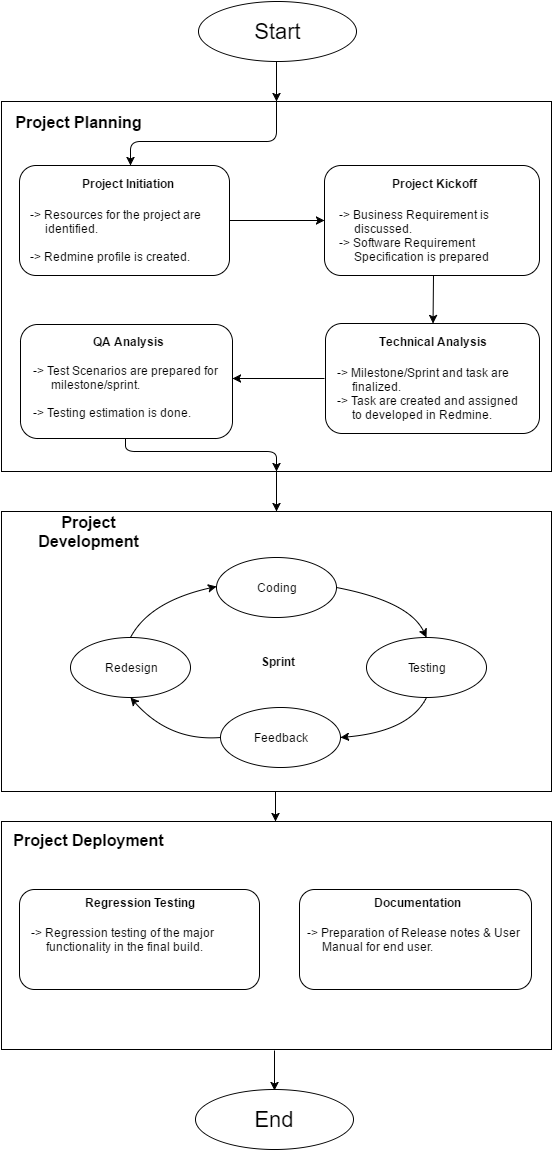

The diagram above was exported from draw.io. Its source (the exported page's mxGraphModel, read from the mxfile embedded in the PNG):
<mxGraphModel dx="1430" dy="799" grid="1" gridSize="10" guides="1" tooltips="1" connect="1" arrows="1" fold="1" page="1" pageScale="1" pageWidth="826" pageHeight="1169" background="#ffffff" math="0" shadow="0">
  <root>
    <mxCell id="0" />
    <mxCell id="1" parent="0" />
    <mxCell id="2" value="" style="ellipse;whiteSpace=wrap;html=1;" parent="1" vertex="1">
      <mxGeometry x="349" y="12" width="158" height="60" as="geometry" />
    </mxCell>
    <mxCell id="3" value="&lt;font style=&quot;font-size: 22px&quot;&gt;Start&lt;/font&gt;" style="text;html=1;strokeColor=none;fillColor=none;align=center;verticalAlign=middle;whiteSpace=wrap;" parent="1" vertex="1">
      <mxGeometry x="408" y="32" width="40" height="20" as="geometry" />
    </mxCell>
    <mxCell id="4" value="" style="whiteSpace=wrap;html=1;" parent="1" vertex="1">
      <mxGeometry x="152" y="112" width="550" height="370" as="geometry" />
    </mxCell>
    <mxCell id="5" value="" style="endArrow=classic;html=1;" parent="1" edge="1">
      <mxGeometry width="50" height="50" relative="1" as="geometry">
        <mxPoint x="427" y="72" as="sourcePoint" />
        <mxPoint x="427" y="112" as="targetPoint" />
      </mxGeometry>
    </mxCell>
    <mxCell id="6" value="&lt;b&gt;&lt;font style=&quot;font-size: 16px&quot;&gt;Project Planning&lt;/font&gt;&lt;/b&gt;" style="text;html=1;strokeColor=none;fillColor=none;align=center;verticalAlign=middle;whiteSpace=wrap;" parent="1" vertex="1">
      <mxGeometry x="159" y="122" width="141" height="20" as="geometry" />
    </mxCell>
    <mxCell id="7" value="" style="rounded=1;whiteSpace=wrap;html=1;" parent="1" vertex="1">
      <mxGeometry x="170" y="176" width="210" height="110" as="geometry" />
    </mxCell>
    <mxCell id="8" value="" style="rounded=1;whiteSpace=wrap;html=1;" parent="1" vertex="1">
      <mxGeometry x="475" y="176" width="215" height="110" as="geometry" />
    </mxCell>
    <mxCell id="9" value="" style="rounded=1;whiteSpace=wrap;html=1;" parent="1" vertex="1">
      <mxGeometry x="171" y="335" width="212" height="114" as="geometry" />
    </mxCell>
    <mxCell id="10" value="&lt;b&gt;Project Initiation&lt;/b&gt;" style="text;html=1;strokeColor=none;fillColor=none;align=center;verticalAlign=middle;whiteSpace=wrap;" parent="1" vertex="1">
      <mxGeometry x="223" y="184" width="110" height="20" as="geometry" />
    </mxCell>
    <mxCell id="11" value="&lt;b&gt;Project Kickoff&lt;/b&gt;" style="text;html=1;strokeColor=none;fillColor=none;align=center;verticalAlign=middle;whiteSpace=wrap;" parent="1" vertex="1">
      <mxGeometry x="529" y="184" width="110" height="20" as="geometry" />
    </mxCell>
    <mxCell id="13" value="" style="rounded=1;whiteSpace=wrap;html=1;" parent="1" vertex="1">
      <mxGeometry x="476" y="334" width="214" height="110" as="geometry" />
    </mxCell>
    <mxCell id="14" value="&lt;b&gt;QA Analysis&lt;/b&gt;" style="text;html=1;strokeColor=none;fillColor=none;align=center;verticalAlign=middle;whiteSpace=wrap;" parent="1" vertex="1">
      <mxGeometry x="223" y="342" width="110" height="20" as="geometry" />
    </mxCell>
    <mxCell id="15" value="&lt;div style=&quot;text-align: left&quot;&gt;&lt;span&gt;-&amp;gt; Resources for the project are &amp;nbsp; &amp;nbsp; &amp;nbsp; &amp;nbsp; &amp;nbsp;identified.&lt;/span&gt;&lt;/div&gt;&lt;div style=&quot;text-align: left&quot;&gt;&lt;span&gt;&lt;br&gt;&lt;/span&gt;&lt;/div&gt;&lt;div style=&quot;text-align: left&quot;&gt;&lt;span&gt;-&amp;gt; Redmine profile is created.&lt;/span&gt;&lt;/div&gt;" style="text;html=1;strokeColor=none;fillColor=none;align=center;verticalAlign=top;whiteSpace=wrap;" parent="1" vertex="1">
      <mxGeometry x="180" y="212" width="190" height="60" as="geometry" />
    </mxCell>
    <mxCell id="16" value="&lt;div style=&quot;text-align: left&quot;&gt;&lt;span&gt;-&amp;gt; Business Requirement is &amp;nbsp; &amp;nbsp; &amp;nbsp; &amp;nbsp; &amp;nbsp; &amp;nbsp; &amp;nbsp; &amp;nbsp; &amp;nbsp;discussed.&lt;/span&gt;&lt;/div&gt;&lt;div style=&quot;text-align: left&quot;&gt;&lt;span&gt;-&amp;gt; Software Requirement &amp;nbsp; &amp;nbsp; &amp;nbsp; &amp;nbsp; &amp;nbsp; &amp;nbsp; &amp;nbsp; &amp;nbsp; &amp;nbsp; &amp;nbsp; &amp;nbsp;Specification is prepared&lt;/span&gt;&lt;/div&gt;" style="text;html=1;strokeColor=none;fillColor=none;align=center;verticalAlign=top;whiteSpace=wrap;" parent="1" vertex="1">
      <mxGeometry x="489" y="212" width="190" height="60" as="geometry" />
    </mxCell>
    <mxCell id="12" value="&lt;b&gt;Technical Analysis&lt;/b&gt;" style="text;html=1;strokeColor=none;fillColor=none;align=center;verticalAlign=middle;whiteSpace=wrap;" parent="1" vertex="1">
      <mxGeometry x="529" y="342" width="110" height="20" as="geometry" />
    </mxCell>
    <mxCell id="17" value="&lt;div style=&quot;text-align: left&quot;&gt;&lt;span&gt;-&amp;gt; Test Scenarios are prepared for &amp;nbsp; &amp;nbsp; &amp;nbsp; milestone/sprint.&lt;/span&gt;&lt;/div&gt;&lt;div style=&quot;text-align: left&quot;&gt;&lt;span&gt;&lt;br&gt;&lt;/span&gt;&lt;/div&gt;&lt;div style=&quot;text-align: left&quot;&gt;&lt;span&gt;-&amp;gt; Testing estimation is done.&lt;/span&gt;&lt;/div&gt;" style="text;html=1;strokeColor=none;fillColor=none;align=center;verticalAlign=top;whiteSpace=wrap;" parent="1" vertex="1">
      <mxGeometry x="183" y="368" width="190" height="60" as="geometry" />
    </mxCell>
    <mxCell id="18" value="&lt;div style=&quot;text-align: left&quot;&gt;&lt;span&gt;-&amp;gt; Milestone/Sprint and task are &amp;nbsp; &amp;nbsp; &amp;nbsp; &amp;nbsp; &amp;nbsp;finalized.&lt;/span&gt;&lt;/div&gt;&lt;div style=&quot;text-align: left&quot;&gt;&lt;span&gt;-&amp;gt; Task are created and assigned &amp;nbsp; &amp;nbsp; &amp;nbsp; &amp;nbsp;to developed in Redmine.&lt;/span&gt;&lt;/div&gt;" style="text;html=1;strokeColor=none;fillColor=none;align=center;verticalAlign=top;whiteSpace=wrap;" parent="1" vertex="1">
      <mxGeometry x="487" y="370" width="190" height="60" as="geometry" />
    </mxCell>
    <mxCell id="19" value="" style="endArrow=classic;html=1;entryX=0.533;entryY=0;entryPerimeter=0;" parent="1" edge="1">
      <mxGeometry width="50" height="50" relative="1" as="geometry">
        <mxPoint x="427" y="112" as="sourcePoint" />
        <mxPoint x="281" y="176" as="targetPoint" />
        <Array as="points">
          <mxPoint x="427" y="152" />
          <mxPoint x="281" y="152" />
        </Array>
      </mxGeometry>
    </mxCell>
    <mxCell id="20" value="" style="endArrow=classic;html=1;" parent="1" edge="1">
      <mxGeometry width="50" height="50" relative="1" as="geometry">
        <mxPoint x="380" y="231" as="sourcePoint" />
        <mxPoint x="475" y="231" as="targetPoint" />
      </mxGeometry>
    </mxCell>
    <mxCell id="21" value="" style="endArrow=classic;html=1;" parent="1" edge="1">
      <mxGeometry x="288" y="389" width="50" height="50" as="geometry">
        <mxPoint x="475" y="389" as="sourcePoint" />
        <mxPoint x="383" y="389" as="targetPoint" />
      </mxGeometry>
    </mxCell>
    <mxCell id="22" value="" style="endArrow=classic;html=1;" parent="1" target="13" edge="1">
      <mxGeometry width="50" height="50" relative="1" as="geometry">
        <mxPoint x="584" y="286" as="sourcePoint" />
        <mxPoint x="584" y="326" as="targetPoint" />
      </mxGeometry>
    </mxCell>
    <mxCell id="23" value="" style="endArrow=classic;html=1;entryX=0.5;entryY=1;" parent="1" target="4" edge="1">
      <mxGeometry x="396" y="435" width="50" height="50" as="geometry">
        <mxPoint x="276" y="450" as="sourcePoint" />
        <mxPoint x="396" y="482" as="targetPoint" />
        <Array as="points">
          <mxPoint x="276" y="462" />
          <mxPoint x="427" y="462" />
        </Array>
      </mxGeometry>
    </mxCell>
    <mxCell id="24" value="" style="whiteSpace=wrap;html=1;" parent="1" vertex="1">
      <mxGeometry x="152" y="522" width="550" height="280" as="geometry" />
    </mxCell>
    <mxCell id="25" value="&lt;b&gt;&lt;font style=&quot;font-size: 16px&quot;&gt;Project Development&lt;/font&gt;&lt;/b&gt;" style="text;html=1;strokeColor=none;fillColor=none;align=center;verticalAlign=middle;whiteSpace=wrap;" parent="1" vertex="1">
      <mxGeometry x="159" y="532" width="161" height="20" as="geometry" />
    </mxCell>
    <mxCell id="26" value="" style="ellipse;whiteSpace=wrap;html=1;" parent="1" vertex="1">
      <mxGeometry x="367" y="568" width="120" height="60" as="geometry" />
    </mxCell>
    <mxCell id="28" value="Coding" style="text;html=1;strokeColor=none;fillColor=none;align=center;verticalAlign=middle;whiteSpace=wrap;" parent="1" vertex="1">
      <mxGeometry x="407" y="588" width="40" height="20" as="geometry" />
    </mxCell>
    <mxCell id="29" value="" style="ellipse;whiteSpace=wrap;html=1;" parent="1" vertex="1">
      <mxGeometry x="517" y="648" width="120" height="60" as="geometry" />
    </mxCell>
    <mxCell id="30" value="Testing" style="text;html=1;strokeColor=none;fillColor=none;align=center;verticalAlign=middle;whiteSpace=wrap;" parent="1" vertex="1">
      <mxGeometry x="557" y="668" width="40" height="20" as="geometry" />
    </mxCell>
    <mxCell id="31" value="" style="ellipse;whiteSpace=wrap;html=1;" parent="1" vertex="1">
      <mxGeometry x="371" y="718" width="120" height="60" as="geometry" />
    </mxCell>
    <mxCell id="32" value="Feedback" style="text;html=1;strokeColor=none;fillColor=none;align=center;verticalAlign=middle;whiteSpace=wrap;" parent="1" vertex="1">
      <mxGeometry x="411" y="738" width="40" height="20" as="geometry" />
    </mxCell>
    <mxCell id="33" value="" style="ellipse;whiteSpace=wrap;html=1;" parent="1" vertex="1">
      <mxGeometry x="221" y="648" width="120" height="60" as="geometry" />
    </mxCell>
    <mxCell id="34" value="Redesign" style="text;html=1;strokeColor=none;fillColor=none;align=center;verticalAlign=middle;whiteSpace=wrap;" parent="1" vertex="1">
      <mxGeometry x="261" y="668" width="40" height="20" as="geometry" />
    </mxCell>
    <mxCell id="36" value="" style="curved=1;endArrow=classic;html=1;entryX=0;entryY=0.5;" parent="1" edge="1">
      <mxGeometry width="50" height="50" relative="1" as="geometry">
        <mxPoint x="281" y="648" as="sourcePoint" />
        <mxPoint x="367" y="597" as="targetPoint" />
        <Array as="points">
          <mxPoint x="300" y="612" />
        </Array>
      </mxGeometry>
    </mxCell>
    <mxCell id="37" value="" style="curved=1;endArrow=classic;html=1;entryX=0.5;entryY=0;exitX=1;exitY=0.5;" parent="1" source="26" target="29" edge="1">
      <mxGeometry x="517" y="573" width="50" height="50" as="geometry">
        <mxPoint x="517" y="624" as="sourcePoint" />
        <mxPoint x="603" y="573" as="targetPoint" />
        <Array as="points">
          <mxPoint x="560" y="612" />
        </Array>
      </mxGeometry>
    </mxCell>
    <mxCell id="38" value="" style="curved=1;endArrow=classic;html=1;entryX=1;entryY=0.5;exitX=0.5;exitY=1;" parent="1" source="29" target="31" edge="1">
      <mxGeometry x="547" y="699" width="50" height="50" as="geometry">
        <mxPoint x="517" y="724" as="sourcePoint" />
        <mxPoint x="607" y="774" as="targetPoint" />
        <Array as="points">
          <mxPoint x="560" y="742" />
        </Array>
      </mxGeometry>
    </mxCell>
    <mxCell id="39" value="" style="curved=1;endArrow=classic;html=1;entryX=0.5;entryY=1;exitX=0;exitY=0.5;" parent="1" source="31" target="33" edge="1">
      <mxGeometry x="326" y="717" width="50" height="50" as="geometry">
        <mxPoint x="356" y="726" as="sourcePoint" />
        <mxPoint x="270" y="766" as="targetPoint" />
        <Array as="points">
          <mxPoint x="320" y="752" />
        </Array>
      </mxGeometry>
    </mxCell>
    <mxCell id="40" value="" style="endArrow=classic;html=1;" parent="1" edge="1">
      <mxGeometry width="50" height="50" relative="1" as="geometry">
        <mxPoint x="427" y="482" as="sourcePoint" />
        <mxPoint x="427" y="522" as="targetPoint" />
      </mxGeometry>
    </mxCell>
    <mxCell id="43" value="" style="endArrow=classic;html=1;" parent="1" edge="1">
      <mxGeometry width="50" height="50" relative="1" as="geometry">
        <mxPoint x="426" y="802" as="sourcePoint" />
        <mxPoint x="426" y="832" as="targetPoint" />
      </mxGeometry>
    </mxCell>
    <mxCell id="44" value="" style="whiteSpace=wrap;html=1;" parent="1" vertex="1">
      <mxGeometry x="152" y="832" width="550" height="228" as="geometry" />
    </mxCell>
    <mxCell id="45" value="&lt;b&gt;&lt;font style=&quot;font-size: 16px&quot;&gt;Project Deployment&lt;/font&gt;&lt;/b&gt;" style="text;html=1;strokeColor=none;fillColor=none;align=center;verticalAlign=middle;whiteSpace=wrap;" parent="1" vertex="1">
      <mxGeometry x="159" y="840" width="161" height="20" as="geometry" />
    </mxCell>
    <mxCell id="46" value="" style="ellipse;whiteSpace=wrap;html=1;" parent="1" vertex="1">
      <mxGeometry x="346" y="1100" width="158" height="60" as="geometry" />
    </mxCell>
    <mxCell id="47" value="&lt;font style=&quot;font-size: 22px&quot;&gt;End&lt;/font&gt;" style="text;html=1;strokeColor=none;fillColor=none;align=center;verticalAlign=middle;whiteSpace=wrap;" parent="1" vertex="1">
      <mxGeometry x="405" y="1120" width="40" height="20" as="geometry" />
    </mxCell>
    <mxCell id="48" value="" style="rounded=1;whiteSpace=wrap;html=1;" parent="1" vertex="1">
      <mxGeometry x="170" y="900" width="240" height="100" as="geometry" />
    </mxCell>
    <mxCell id="49" value="" style="rounded=1;whiteSpace=wrap;html=1;" parent="1" vertex="1">
      <mxGeometry x="450" y="900" width="232" height="100" as="geometry" />
    </mxCell>
    <mxCell id="50" value="&lt;b&gt;Regression Testing&lt;/b&gt;" style="text;html=1;strokeColor=none;fillColor=none;align=center;verticalAlign=middle;whiteSpace=wrap;" parent="1" vertex="1">
      <mxGeometry x="230" y="903" width="120" height="20" as="geometry" />
    </mxCell>
    <mxCell id="51" value="&lt;b&gt;Documentation&lt;/b&gt;" style="text;html=1;strokeColor=none;fillColor=none;align=center;verticalAlign=middle;whiteSpace=wrap;" parent="1" vertex="1">
      <mxGeometry x="507" y="903" width="120" height="20" as="geometry" />
    </mxCell>
    <mxCell id="53" value="" style="endArrow=classic;html=1;" parent="1" edge="1">
      <mxGeometry width="50" height="50" relative="1" as="geometry">
        <mxPoint x="425" y="1061" as="sourcePoint" />
        <mxPoint x="425" y="1101" as="targetPoint" />
      </mxGeometry>
    </mxCell>
    <mxCell id="54" value="&lt;b&gt;Sprint&lt;/b&gt;" style="text;html=1;strokeColor=none;fillColor=none;align=center;verticalAlign=middle;whiteSpace=wrap;" parent="1" vertex="1">
      <mxGeometry x="408" y="662" width="40" height="20" as="geometry" />
    </mxCell>
    <mxCell id="55" value="-&amp;gt; Regression testing of the major &amp;nbsp; &amp;nbsp; &amp;nbsp; &amp;nbsp; &amp;nbsp; &amp;nbsp; &amp;nbsp; &amp;nbsp;functionality in the final build." style="text;html=1;strokeColor=none;fillColor=none;align=left;verticalAlign=top;whiteSpace=wrap;" parent="1" vertex="1">
      <mxGeometry x="180" y="930" width="220" height="60" as="geometry" />
    </mxCell>
    <mxCell id="56" value="-&amp;gt; Preparation of Release notes &amp;amp; User &amp;nbsp; &amp;nbsp; &amp;nbsp;Manual for end user." style="text;html=1;strokeColor=none;fillColor=none;align=left;verticalAlign=top;whiteSpace=wrap;" parent="1" vertex="1">
      <mxGeometry x="456" y="930" width="220" height="60" as="geometry" />
    </mxCell>
  </root>
</mxGraphModel>